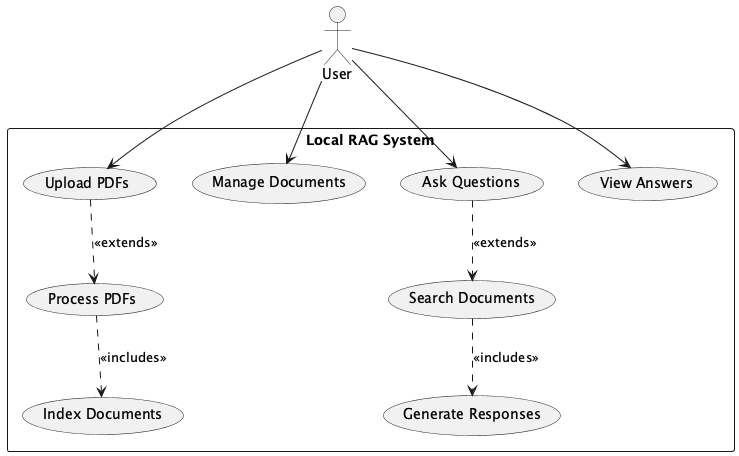

The diagram above was rendered by PlantUML. Its source (embedded in the PNG):
@startuml
' Define the actor
actor User

' Define the use cases
rectangle "Local RAG System" {
    usecase "Upload PDFs" as upload_pdfs
    usecase "Manage Documents" as manage_docs
    usecase "Ask Questions" as ask_questions
    usecase "View Answers" as view_answers
    usecase "Process PDFs" as process_pdfs
    usecase "Index Documents" as index_docs
    usecase "Search Documents" as search_docs
    usecase "Generate Responses" as generate_responses
}

' Define relationships between actor and use cases
User --> upload_pdfs
User --> manage_docs
User --> ask_questions
User --> view_answers

' Define relationships between use cases
upload_pdfs ..> process_pdfs : <<extends>>
process_pdfs ..> index_docs : <<includes>>
ask_questions ..> search_docs : <<extends>>
search_docs ..> generate_responses : <<includes>>

@enduml